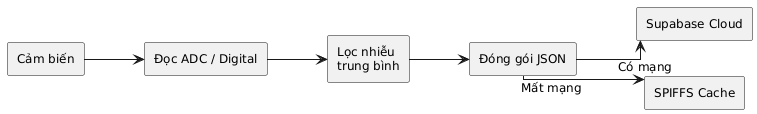

The diagram above was rendered by PlantUML. Its source (embedded in the PNG):
@startuml
left to right direction
skinparam shadowing false
skinparam monochrome true
skinparam defaultFontName "Times New Roman"
skinparam defaultFontSize 12
skinparam linetype ortho

rectangle "Cảm biến" as Sensors
rectangle "Đọc ADC / Digital" as Read
rectangle "Lọc nhiễu\ntrung bình" as Filter
rectangle "Đóng gói JSON" as JSON
rectangle "Supabase Cloud" as Cloud
rectangle "SPIFFS Cache" as Cache

Sensors --> Read
Read --> Filter
Filter --> JSON
JSON --> Cloud : "Có mạng"
JSON --> Cache : "Mất mạng"
@enduml